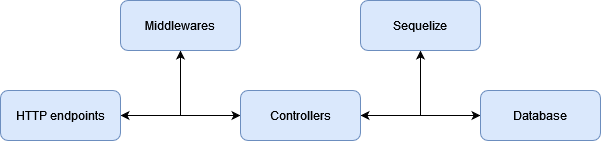

The diagram above was exported from draw.io. Its source (the exported page's mxGraphModel, read from the mxfile embedded in the PNG):
<mxGraphModel dx="880" dy="442" grid="1" gridSize="10" guides="1" tooltips="1" connect="1" arrows="1" fold="1" page="1" pageScale="1" pageWidth="1400" pageHeight="850" math="0" shadow="0">
  <root>
    <mxCell id="0" />
    <mxCell id="1" parent="0" />
    <mxCell id="2" style="edgeStyle=orthogonalEdgeStyle;rounded=0;orthogonalLoop=1;jettySize=auto;html=1;entryX=0;entryY=0.5;entryDx=0;entryDy=0;startArrow=classic;startFill=1;" edge="1" source="4" target="8" parent="1">
      <mxGeometry relative="1" as="geometry" />
    </mxCell>
    <mxCell id="3" style="edgeStyle=orthogonalEdgeStyle;rounded=0;orthogonalLoop=1;jettySize=auto;html=1;entryX=0.5;entryY=1;entryDx=0;entryDy=0;curved=1;" edge="1" target="5" parent="1">
      <mxGeometry relative="1" as="geometry">
        <mxPoint x="270" y="185" as="sourcePoint" />
        <Array as="points">
          <mxPoint x="270" y="185" />
        </Array>
      </mxGeometry>
    </mxCell>
    <mxCell id="4" value="HTTP endpoints" style="rounded=1;whiteSpace=wrap;html=1;fillColor=#dae8fc;strokeColor=#6c8ebf;" vertex="1" parent="1">
      <mxGeometry x="90" y="160" width="120" height="50" as="geometry" />
    </mxCell>
    <mxCell id="5" value="Middlewares" style="rounded=1;whiteSpace=wrap;html=1;fillColor=#dae8fc;strokeColor=#6c8ebf;" vertex="1" parent="1">
      <mxGeometry x="210" y="70" width="120" height="50" as="geometry" />
    </mxCell>
    <mxCell id="6" style="edgeStyle=orthogonalEdgeStyle;rounded=0;orthogonalLoop=1;jettySize=auto;html=1;entryX=0;entryY=0.5;entryDx=0;entryDy=0;startArrow=classic;startFill=1;" edge="1" source="8" target="9" parent="1">
      <mxGeometry relative="1" as="geometry" />
    </mxCell>
    <mxCell id="7" style="edgeStyle=orthogonalEdgeStyle;rounded=0;orthogonalLoop=1;jettySize=auto;html=1;entryX=0.5;entryY=1;entryDx=0;entryDy=0;" edge="1" source="8" target="10" parent="1">
      <mxGeometry relative="1" as="geometry">
        <Array as="points">
          <mxPoint x="510" y="185" />
        </Array>
      </mxGeometry>
    </mxCell>
    <mxCell id="8" value="Controllers" style="rounded=1;whiteSpace=wrap;html=1;fillColor=#dae8fc;strokeColor=#6c8ebf;" vertex="1" parent="1">
      <mxGeometry x="330" y="160" width="120" height="50" as="geometry" />
    </mxCell>
    <mxCell id="9" value="Database" style="rounded=1;whiteSpace=wrap;html=1;fillColor=#dae8fc;strokeColor=#6c8ebf;" vertex="1" parent="1">
      <mxGeometry x="570" y="160" width="120" height="50" as="geometry" />
    </mxCell>
    <mxCell id="10" value="Sequelize" style="rounded=1;whiteSpace=wrap;html=1;fillColor=#dae8fc;strokeColor=#6c8ebf;" vertex="1" parent="1">
      <mxGeometry x="450" y="70" width="120" height="50" as="geometry" />
    </mxCell>
  </root>
</mxGraphModel>